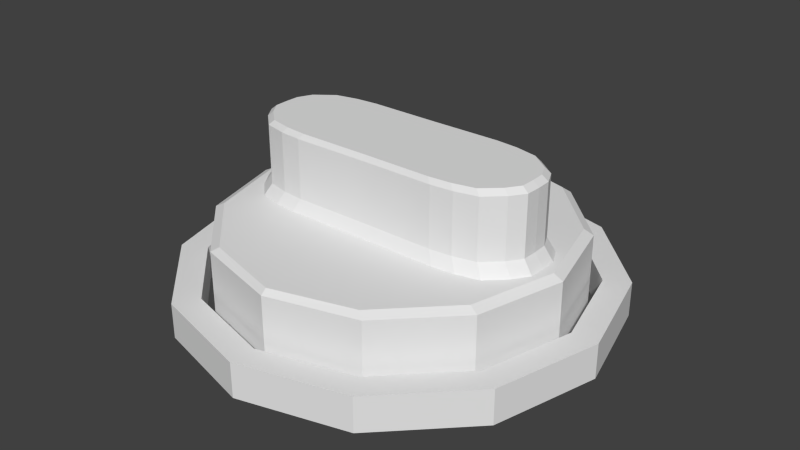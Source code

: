 # Source: knob.blend  (saved by Blender 2.75.0; exported with 4.5.12 LTS)
import bpy
from mathutils import Matrix  # noqa: F401  (used for matrix-valued properties, if any)

bpy.ops.wm.read_factory_settings(use_empty=True)
scene = bpy.context.scene
scene.name = 'Scene'

# ---- collections
col_collection_1 = bpy.data.collections.new('Collection 1'); scene.collection.children.link(col_collection_1)

# ---- world
world_world = bpy.data.worlds.new('World'); scene.world = world_world
world_world.color = (0.05088, 0.05088, 0.05088)
world_world.use_sun_shadow = False
world_world.sun_shadow_jitter_overblur = 0.0
world_world.cycles.sampling_method = 'MANUAL'
world_world.cycles.sample_map_resolution = 256

# ---- meshes
me_circle_001 = bpy.data.meshes.new('Circle.001')
me_circle_001.from_pydata([(-0.5328, 0.9228, 0.06932), (-0.9228, 0.5328, 0.06932), (-1.066, -4.479e-08, 0.06932), (-0.9228, -0.5328, 0.06932), (-0.5328, -0.9228, 0.06932), (-0.7278, -0.7278, 0.06932), (-0.7278, 0.7278, 0.06932), (-0.9942, -0.2664, 0.06932), (-0.9942, 0.2664, 0.06932), (-0.6303, -0.8253, 0.06932), (-0.6303, 0.8253, 0.06932), (3.259e-09, 1.066, 0.06932), (0.5328, 0.9228, 0.06932), (0.9228, 0.5328, 0.06932), (1.066, -4.479e-08, 0.06932), (0.9228, -0.5328, 0.06932), (0.5328, -0.9228, 0.06932), (3.259e-09, -1.066, 0.06932), (0.7278, -0.7278, 0.06932), (0.7278, 0.7278, 0.06932), (0.9942, -0.2664, 0.06932), (0.9942, 0.2664, 0.06932), (0.6303, -0.8253, 0.06932), (0.6303, 0.8253, 0.06932), (-0.6081, 1.053, 0.06932), (-1.053, 0.6081, 0.06932), (-1.216, -4.831e-08, 0.06932), (-1.053, -0.6081, 0.06932), (-0.6081, -1.053, 0.06932), (-0.8307, -0.8307, 0.06932), (-0.8307, 0.8307, 0.06932), (-1.135, -0.3041, 0.06932), (-1.135, 0.3041, 0.06932), (-0.7194, -0.942, 0.06932), (-0.7194, 0.942, 0.06932), (-3.3e-09, 1.216, 0.06932), (0.6081, 1.053, 0.06932), (1.053, 0.6081, 0.06932), (1.216, -4.831e-08, 0.06932), (1.053, -0.6081, 0.06932), (0.6081, -1.053, 0.06932), (-3.3e-09, -1.216, 0.06932), (0.8307, -0.8307, 0.06932), (0.8307, 0.8307, 0.06932), (1.135, -0.3041, 0.06932), (1.135, 0.3041, 0.06932), (0.7194, -0.942, 0.06932), (0.7194, 0.942, 0.06932), (-0.5328, 0.9228, 0.2679), (-0.9228, 0.5328, 0.2679), (-1.066, -4.479e-08, 0.2679), (-0.9228, -0.5328, 0.2679), (-0.5328, -0.9228, 0.2679), (-0.7278, -0.7278, 0.2679), (-0.7278, 0.7278, 0.2679), (-0.9942, -0.2664, 0.2679), (-0.9942, 0.2664, 0.2679), (-0.6303, -0.8253, 0.2679), (-0.6303, 0.8253, 0.2679), (3.259e-09, 1.066, 0.2679), (0.5328, 0.9228, 0.2679), (0.9228, 0.5328, 0.2679), (1.066, -4.479e-08, 0.2679), (0.9228, -0.5328, 0.2679), (0.5328, -0.9228, 0.2679), (3.259e-09, -1.066, 0.2679), (0.7278, -0.7278, 0.2679), (0.7278, 0.7278, 0.2679), (0.9942, -0.2664, 0.2679), (0.9942, 0.2664, 0.2679), (0.6303, -0.8253, 0.2679), (0.6303, 0.8253, 0.2679), (-0.6081, 1.053, 0.2679), (-1.053, 0.6081, 0.2679), (-1.216, -4.831e-08, 0.2679), (-1.053, -0.6081, 0.2679), (-0.6081, -1.053, 0.2679), (-0.8307, -0.8307, 0.2679), (-0.8307, 0.8307, 0.2679), (-1.135, -0.3041, 0.2679), (-1.135, 0.3041, 0.2679), (-0.7194, -0.942, 0.2679), (-0.7194, 0.942, 0.2679), (-3.3e-09, 1.216, 0.2679), (0.6081, 1.053, 0.2679), (1.053, 0.6081, 0.2679), (1.216, -4.831e-08, 0.2679), (1.053, -0.6081, 0.2679), (0.6081, -1.053, 0.2679), (-3.3e-09, -1.216, 0.2679), (0.8307, -0.8307, 0.2679), (0.8307, 0.8307, 0.2679), (1.135, -0.3041, 0.2679), (1.135, 0.3041, 0.2679), (0.7194, -0.942, 0.2679), (0.7194, 0.942, 0.2679)], [], [(0, 24, 35, 11), (20, 14, 38, 44), (3, 27, 31, 7), (16, 22, 46, 40), (10, 34, 24, 0), (18, 15, 39, 42), (2, 26, 32, 8), (8, 32, 25, 1), (17, 16, 40, 41), (6, 30, 34, 10), (7, 31, 26, 2), (22, 18, 42, 46), (4, 28, 33, 9), (5, 29, 27, 3), (13, 19, 43, 37), (12, 11, 35, 36), (17, 41, 28, 4), (15, 20, 44, 39), (23, 12, 36, 47), (9, 33, 29, 5), (14, 21, 45, 38), (21, 13, 37, 45), (1, 25, 30, 6), (19, 23, 47, 43), (48, 59, 83, 72), (68, 92, 86, 62), (51, 55, 79, 75), (64, 88, 94, 70), (58, 48, 72, 82), (66, 90, 87, 63), (50, 56, 80, 74), (56, 49, 73, 80), (65, 89, 88, 64), (54, 58, 82, 78), (55, 50, 74, 79), (70, 94, 90, 66), (52, 57, 81, 76), (53, 51, 75, 77), (61, 85, 91, 67), (60, 84, 83, 59), (65, 52, 76, 89), (63, 87, 92, 68), (71, 95, 84, 60), (57, 53, 77, 81), (62, 86, 93, 69), (69, 93, 85, 61), (49, 54, 78, 73), (67, 91, 95, 71), (25, 32, 80, 73), (23, 71, 60, 12), (39, 87, 90, 42), (0, 11, 59, 48), (26, 31, 79, 74), (21, 69, 61, 13), (40, 88, 89, 41), (10, 0, 48, 58), (27, 29, 77, 75), (20, 68, 62, 14), (42, 90, 94, 46), (8, 1, 49, 56), (28, 41, 89, 76), (18, 66, 63, 15), (43, 91, 85, 37), (7, 2, 50, 55), (29, 33, 81, 77), (17, 65, 64, 16), (44, 92, 87, 39), (5, 3, 51, 53), (30, 25, 73, 78), (22, 70, 66, 18), (45, 93, 86, 38), (17, 4, 52, 65), (31, 27, 75, 79), (13, 61, 67, 19), (47, 95, 91, 43), (9, 5, 53, 57), (32, 26, 74, 80), (15, 63, 68, 20), (46, 94, 88, 40), (1, 6, 54, 49), (34, 30, 78, 82), (14, 62, 69, 21), (3, 7, 55, 51), (33, 28, 76, 81), (19, 67, 71, 23), (2, 8, 56, 50), (35, 83, 84, 36), (16, 64, 70, 22), (6, 10, 58, 54), (36, 84, 95, 47), (35, 24, 72, 83), (4, 9, 57, 52), (37, 85, 93, 45), (24, 34, 82, 72), (12, 60, 59, 11), (38, 86, 92, 44)])
_uv = me_circle_001.uv_layers.new(name='UVMap')
_uv.uv.foreach_set('vector', [0.0, 0.0, 0.0, 0.0, 0.0, 0.0, 0.0, 0.0, 0.0, 0.0, 0.0, 0.0, 0.0, 0.0, 0.0, 0.0, 0.0, 0.0, 0.0, 0.0, 0.0, 0.0, 0.0, 0.0, 0.0, 0.0, 0.0, 0.0, 0.0, 0.0, 0.0, 0.0, 0.0, 0.0, 0.0, 0.0, 0.0, 0.0, 0.0, 0.0, 0.0, 0.0, 0.0, 0.0, 0.0, 0.0, 0.0, 0.0, 0.0, 0.0, 0.0, 0.0, 0.0, 0.0, 0.0, 0.0, 0.0, 0.0, 0.0, 0.0, 0.0, 0.0, 0.0, 0.0, 0.0, 0.0, 0.0, 0.0, 0.0, 0.0, 0.0, 0.0, 0.0, 0.0, 0.0, 0.0, 0.0, 0.0, 0.0, 0.0, 0.0, 0.0, 0.0, 0.0, 0.0, 0.0, 0.0, 0.0, 0.0, 0.0, 0.0, 0.0, 0.0, 0.0, 0.0, 0.0, 0.0, 0.0, 0.0, 0.0, 0.0, 0.0, 0.0, 0.0, 0.0, 0.0, 0.0, 0.0, 0.0, 0.0, 0.0, 0.0, 0.0, 0.0, 0.0, 0.0, 0.0, 0.0, 0.0, 0.0, 0.0, 0.0, 0.0, 0.0, 0.0, 0.0, 0.0, 0.0, 0.0, 0.0, 0.0, 0.0, 0.0, 0.0, 0.0, 0.0, 0.0, 0.0, 0.0, 0.0, 0.0, 0.0, 0.0, 0.0, 0.0, 0.0, 0.0, 0.0, 0.0, 0.0, 0.0, 0.0, 0.0, 0.0, 0.0, 0.0, 0.0, 0.0, 0.0, 0.0, 0.0, 0.0, 0.0, 0.0, 0.0, 0.0, 0.0, 0.0, 0.0, 0.0, 0.0, 0.0, 0.0, 0.0, 0.0, 0.0, 0.0, 0.0, 0.0, 0.0, 0.0, 0.0, 0.0, 0.0, 0.0, 0.0, 0.0, 0.0, 0.0, 0.0, 0.0, 0.0, 0.0, 0.0, 0.0, 0.0, 0.0, 0.0, 0.0, 0.0, 0.0, 0.0, 0.0, 0.0, 0.0, 0.0, 0.0, 0.0, 0.0, 0.0, 0.0, 0.0, 0.0, 0.0, 0.0, 0.0, 0.0, 0.0, 0.0, 0.0, 0.0, 0.0, 0.0, 0.0, 0.0, 0.0, 0.0, 0.0, 0.0, 0.0, 0.0, 0.0, 0.0, 0.0, 0.0, 0.0, 0.0, 0.0, 0.0, 0.0, 0.0, 0.0, 0.0, 0.0, 0.0, 0.0, 0.0, 0.0, 0.0, 0.0, 0.0, 0.0, 0.0, 0.0, 0.0, 0.0, 0.0, 0.0, 0.0, 0.0, 0.0, 0.0, 0.0, 0.0, 0.0, 0.0, 0.0, 0.0, 0.0, 0.0, 0.0, 0.0, 0.0, 0.0, 0.0, 0.0, 0.0, 0.0, 0.0, 0.0, 0.0, 0.0, 0.0, 0.0, 0.0, 0.0, 0.0, 0.0, 0.0, 0.0, 0.0, 0.0, 0.0, 0.0, 0.0, 0.0, 0.0, 0.0, 0.0, 0.0, 0.0, 0.0, 0.0, 0.0, 0.0, 0.0, 0.0, 0.0, 0.0, 0.0, 0.0, 0.0, 0.0, 0.0, 0.0, 0.0, 0.0, 0.0, 0.0, 0.0, 0.0, 0.0, 0.0, 0.0, 0.0, 0.0, 0.0, 0.0, 0.0, 0.0, 0.0, 0.0, 0.0, 0.0, 0.0, 0.0, 0.0, 0.0, 0.0, 0.0, 0.0, 0.0, 0.0, 0.0, 0.0, 0.0, 0.0, 0.0, 0.0, 0.0, 0.0, 0.0, 0.0, 0.0, 0.0, 0.0, 0.0, 0.0, 0.0, 0.0, 0.0, 0.0, 0.0, 0.0, 0.0, 0.0, 0.0, 0.0, 0.0, 0.0, 0.0, 0.0, 0.0, 0.0, 0.0, 0.0, 0.0, 0.0, 0.0, 0.0, 0.0, 0.0, 0.0, 0.0, 0.0, 0.0, 0.0, 0.0, 0.0, 0.0, 0.0, 0.0, 0.0, 0.0, 0.0, 0.0, 0.0, 0.0, 0.0, 0.0, 0.0, 0.0, 0.0, 0.0, 0.0, 0.0, 0.0, 0.0, 0.0, 0.0, 0.0, 0.0, 0.0, 0.0, 0.0, 0.0, 0.0, 0.0, 0.0, 0.0, 0.0, 0.0, 0.0, 0.0, 0.0, 0.0, 0.0, 0.0, 0.0, 0.0, 0.0, 0.0, 0.0, 0.0, 0.0, 0.0, 0.0, 0.0, 0.0, 0.0, 0.0, 0.0, 0.0, 0.0, 0.0, 0.0, 0.0, 0.0, 0.0, 0.0, 0.0, 0.0, 0.0, 0.0, 0.0, 0.0, 0.0, 0.0, 0.0, 0.0, 0.0, 0.0, 0.0, 0.0, 0.0, 0.0, 0.0, 0.0, 0.0, 0.0, 0.0, 0.0, 0.0, 0.0, 0.0, 0.0, 0.0, 0.0, 0.0, 0.0, 0.0, 0.0, 0.0, 0.0, 0.0, 0.0, 0.0, 0.0, 0.0, 0.0, 0.0, 0.0, 0.0, 0.0, 0.0, 0.0, 0.0, 0.0, 0.0, 0.0, 0.0, 0.0, 0.0, 0.0, 0.0, 0.0, 0.0, 0.0, 0.0, 0.0, 0.0, 0.0, 0.0, 0.0, 0.0, 0.0, 0.0, 0.0, 0.0, 0.0, 0.0, 0.0, 0.0, 0.0, 0.0, 0.0, 0.0, 0.0, 0.0, 0.0, 0.0, 0.0, 0.0, 0.0, 0.0, 0.0, 0.0, 0.0, 0.0, 0.0, 0.0, 0.0, 0.0, 0.0, 0.0, 0.0, 0.0, 0.0, 0.0, 0.0, 0.0, 0.0, 0.0, 0.0, 0.0, 0.0, 0.0, 0.0, 0.0, 0.0, 0.0, 0.0, 0.0, 0.0, 0.0, 0.0, 0.0, 0.0, 0.0, 0.0, 0.0, 0.0, 0.0, 0.0, 0.0, 0.0, 0.0, 0.0, 0.0, 0.0, 0.0, 0.0, 0.0, 0.0, 0.0, 0.0, 0.0, 0.0, 0.0, 0.0, 0.0, 0.0, 0.0, 0.0, 0.0, 0.0, 0.0, 0.0, 0.0, 0.0, 0.0, 0.0, 0.0, 0.0, 0.0, 0.0, 0.0, 0.0, 0.0, 0.0, 0.0, 0.0, 0.0, 0.0, 0.0, 0.0, 0.0, 0.0, 0.0, 0.0, 0.0, 0.0, 0.0, 0.0, 0.0, 0.0, 0.0, 0.0, 0.0, 0.0, 0.0, 0.0, 0.0, 0.0, 0.0, 0.0, 0.0, 0.0, 0.0, 0.0, 0.0, 0.0, 0.0, 0.0, 0.0, 0.0, 0.0, 0.0, 0.0, 0.0, 0.0, 0.0, 0.0, 0.0, 0.0, 0.0, 0.0, 0.0, 0.0, 0.0, 0.0, 0.0, 0.0, 0.0, 0.0, 0.0, 0.0, 0.0, 0.0, 0.0, 0.0, 0.0, 0.0, 0.0, 0.0, 0.0, 0.0, 0.0, 0.0, 0.0, 0.0, 0.0, 0.0, 0.0, 0.0, 0.0, 0.0, 0.0, 0.0, 0.0, 0.0, 0.0, 0.0, 0.0, 0.0, 0.0, 0.0, 0.0, 0.0, 0.0, 0.0, 0.0, 0.0, 0.0, 0.0, 0.0, 0.0, 0.0, 0.0, 0.0, 0.0, 0.0, 0.0, 0.0, 0.0, 0.0, 0.0, 0.0, 0.0, 0.0, 0.0, 0.0, 0.0, 0.0, 0.0, 0.0, 0.0, 0.0, 0.0, 0.0, 0.0, 0.0, 0.0, 0.0, 0.0, 0.0, 0.0, 0.0, 0.0, 0.0, 0.0, 0.0, 0.0, 0.0, 0.0, 0.0, 0.0, 0.0, 0.0, 0.0, 0.0, 0.0, 0.0, 0.0, 0.0, 0.0, 0.0, 0.0, 0.0, 0.0, 0.0, 0.0, 0.0, 0.0, 0.0, 0.0, 0.0, 0.0])
me_circle_001.use_remesh_preserve_volume = False
me_circle_001.use_remesh_preserve_attributes = False
me_circle_001.use_mirror_vertex_groups = False
me_circle_001.update()
me_circle = bpy.data.meshes.new('Circle')
me_circle.from_pydata([(-0.5, 0.866, 0.0), (-0.866, 0.5, 0.0), (-1.0, -4.371e-08, 0.0), (-0.866, -0.5, 0.0), (-0.5, -0.866, 0.0), (-0.5, 0.866, 0.5239), (-0.866, 0.5, 0.5239), (-1.0, -4.371e-08, 0.5239), (-0.866, -0.5, 0.5239), (-0.5, -0.866, 0.5239), (-0.4618, 0.8376, 0.5515), (-0.8158, 0.4836, 0.5515), (-0.9454, -5.229e-08, 0.5515), (-0.8158, -0.4836, 0.5515), (-0.4618, -0.8376, 0.5515), (-0.4641, 0.3232, 0.5515), (-0.8391, 0.1846, 0.5515), (-0.8874, -1.001e-07, 0.5515), (-0.8245, -0.1806, 0.5515), (-0.4641, -0.3232, 0.5515), (-0.683, -0.683, 0.0), (-0.683, -0.683, 0.5239), (-0.6388, -0.6606, 0.5515), (-0.722, -0.278, 0.5515), (-0.683, 0.683, 0.0), (-0.683, 0.683, 0.5239), (-0.6388, 0.6606, 0.5515), (-0.722, 0.278, 0.5515), (-0.933, -0.25, 0.0), (-0.933, -0.25, 0.5239), (-0.8806, -0.2418, 0.5515), (-0.8843, -0.09315, 0.5515), (-0.933, 0.25, 0.0), (-0.933, 0.25, 0.5239), (-0.8806, 0.2418, 0.5515), (-0.8843, 0.09031, 0.5515), (-0.4264, 0.297, 0.6255), (-0.7918, 0.1696, 0.6255), (-0.8361, -1.03e-07, 0.6255), (-0.7784, -0.166, 0.6255), (-0.4264, -0.297, 0.6255), (-0.681, -0.2555, 0.6255), (-0.681, 0.2555, 0.6255), (-0.8333, -0.0856, 0.6255), (-0.8333, 0.08299, 0.6255), (-0.4264, 0.297, 0.9636), (-0.7918, 0.1696, 0.9636), (-0.8361, -1.03e-07, 0.9636), (-0.7784, -0.166, 0.9636), (-0.4264, -0.297, 0.9636), (-0.5266, -0.2681, 0.9923), (-0.681, -0.2555, 0.9636), (-0.681, 0.2555, 0.9636), (-0.5537, -0.2855, 0.9636), (-0.5537, -0.2855, 0.6255), (-0.593, -0.3107, 0.5515), (-0.5503, -0.7491, 0.5515), (-0.8333, -0.0856, 0.9636), (-0.8333, 0.08299, 0.9636), (-0.4005, 0.2789, 0.9923), (-0.7592, 0.1593, 0.9923), (-0.8009, -1.05e-07, 0.9923), (-0.7466, -0.1559, 0.9923), (-0.4005, -0.2789, 0.9923), (-0.5915, -0.7745, 0.5239), (-0.5915, -0.7745, 0.0), (-0.5266, 0.2681, 0.9923), (-0.5537, 0.2855, 0.9636), (-0.5537, 0.2855, 0.6255), (-0.6528, -0.24, 0.9923), (-0.6528, 0.24, 0.9923), (-0.593, 0.3107, 0.5515), (-0.5503, 0.7491, 0.5515), (-0.5915, 0.7745, 0.5239), (-0.5915, 0.7745, 0.0), (-0.7982, -0.0804, 0.9923), (-0.7982, 0.07794, 0.9923), (0.0, 1.0, 0.0), (0.5, 0.866, 0.0), (0.866, 0.5, 0.0), (1.0, -4.371e-08, 0.0), (0.866, -0.5, 0.0), (0.5, -0.866, 0.0), (0.0, -1.0, 0.0), (0.0, 1.0, 0.5239), (0.5, 0.866, 0.5239), (0.866, 0.5, 0.5239), (1.0, -4.371e-08, 0.5239), (0.866, -0.5, 0.5239), (0.5, -0.866, 0.5239), (0.0, -1.0, 0.5239), (0.0, 0.9672, 0.5515), (0.4618, 0.8376, 0.5515), (0.8158, 0.4836, 0.5515), (0.9454, -5.229e-08, 0.5515), (0.8158, -0.4836, 0.5515), (0.4618, -0.8376, 0.5515), (0.0, -0.9672, 0.5515), (0.0, 0.3204, 0.5515), (0.4641, 0.3232, 0.5515), (0.8391, 0.1846, 0.5515), (0.8874, -1.001e-07, 0.5515), (0.8245, -0.1806, 0.5515), (0.4641, -0.3232, 0.5515), (0.0, -0.3204, 0.5515), (0.683, -0.683, 0.0), (0.683, -0.683, 0.5239), (0.6388, -0.6606, 0.5515), (0.722, -0.278, 0.5515), (0.683, 0.683, 0.0), (0.683, 0.683, 0.5239), (0.6388, 0.6606, 0.5515), (0.722, 0.278, 0.5515), (0.933, -0.25, 0.0), (0.933, -0.25, 0.5239), (0.8806, -0.2418, 0.5515), (0.8843, -0.09315, 0.5515), (0.933, 0.25, 0.0), (0.933, 0.25, 0.5239), (0.8806, 0.2418, 0.5515), (0.8843, 0.09031, 0.5515), (0.0, 0.2944, 0.6255), (0.4264, 0.297, 0.6255), (0.7918, 0.1696, 0.6255), (0.8361, -1.03e-07, 0.6255), (0.7784, -0.166, 0.6255), (0.4264, -0.297, 0.6255), (0.0, -0.2944, 0.6255), (0.681, -0.2555, 0.6255), (0.681, 0.2555, 0.6255), (0.8333, -0.0856, 0.6255), (0.8333, 0.08299, 0.6255), (0.0, 0.2944, 0.9636), (0.4264, 0.297, 0.9636), (0.7918, 0.1696, 0.9636), (0.8361, -1.03e-07, 0.9636), (0.7784, -0.166, 0.9636), (0.4264, -0.297, 0.9636), (0.0, -0.2944, 0.9636), (0.5266, -0.2681, 0.9923), (0.681, -0.2555, 0.9636), (0.681, 0.2555, 0.9636), (0.5537, -0.2855, 0.9636), (0.5537, -0.2855, 0.6255), (0.593, -0.3107, 0.5515), (0.5503, -0.7491, 0.5515), (0.8333, -0.0856, 0.9636), (0.8333, 0.08299, 0.9636), (0.0, 0.2765, 0.9923), (0.4005, 0.2789, 0.9923), (0.7592, 0.1593, 0.9923), (0.8009, -1.05e-07, 0.9923), (0.7466, -0.1559, 0.9923), (0.4005, -0.2789, 0.9923), (0.0, -0.2765, 0.9923), (0.5915, -0.7745, 0.5239), (0.5915, -0.7745, 0.0), (0.5266, 0.2681, 0.9923), (0.5537, 0.2855, 0.9636), (0.5537, 0.2855, 0.6255), (0.6528, -0.24, 0.9923), (0.6528, 0.24, 0.9923), (0.593, 0.3107, 0.5515), (0.5503, 0.7491, 0.5515), (0.5915, 0.7745, 0.5239), (0.5915, 0.7745, 0.0), (0.7982, -0.0804, 0.9923), (0.7982, 0.07794, 0.9923)], [], [(28, 29, 7, 2), (0, 5, 84, 77), (20, 21, 8, 3), (74, 73, 5, 0), (83, 90, 9, 4), (32, 33, 6, 1), (73, 72, 10, 5), (90, 97, 14, 9), (33, 34, 11, 6), (29, 30, 12, 7), (5, 10, 91, 84), (21, 22, 13, 8), (34, 35, 16, 11), (30, 31, 17, 12), (10, 15, 98, 91), (22, 23, 18, 13), (72, 71, 15, 10), (97, 104, 19, 14), (56, 55, 23, 22), (64, 56, 22, 21), (65, 64, 21, 20), (11, 16, 27, 26), (6, 11, 26, 25), (1, 6, 25, 24), (13, 18, 31, 30), (8, 13, 30, 29), (3, 8, 29, 28), (12, 17, 35, 34), (7, 12, 34, 33), (2, 7, 33, 32), (15, 36, 121, 98), (55, 54, 41, 23), (71, 68, 36, 15), (17, 38, 44, 35), (16, 37, 42, 27), (35, 44, 37, 16), (18, 39, 43, 31), (31, 43, 38, 17), (23, 41, 39, 18), (104, 127, 40, 19), (36, 45, 132, 121), (14, 19, 55, 56), (68, 67, 45, 36), (44, 58, 46, 37), (43, 57, 47, 38), (39, 48, 57, 43), (63, 154, 148, 59, 66, 70, 60, 76, 61, 75, 62, 69, 50), (41, 51, 48, 39), (38, 47, 58, 44), (54, 53, 51, 41), (127, 138, 49, 40), (37, 46, 52, 42), (53, 50, 69, 51), (138, 154, 63, 49), (46, 60, 70, 52), (9, 14, 56, 64), (40, 49, 53, 54), (4, 9, 64, 65), (45, 59, 148, 132), (42, 52, 67, 68), (19, 40, 54, 55), (67, 66, 59, 45), (26, 27, 71, 72), (49, 63, 50, 53), (58, 76, 60, 46), (24, 25, 73, 74), (25, 26, 72, 73), (57, 75, 61, 47), (48, 62, 75, 57), (27, 42, 68, 71), (51, 69, 62, 48), (47, 61, 76, 58), (52, 70, 66, 67), (113, 80, 87, 114), (78, 77, 84, 85), (105, 81, 88, 106), (165, 78, 85, 164), (83, 82, 89, 90), (117, 79, 86, 118), (164, 85, 92, 163), (90, 89, 96, 97), (118, 86, 93, 119), (114, 87, 94, 115), (85, 84, 91, 92), (106, 88, 95, 107), (119, 93, 100, 120), (115, 94, 101, 116), (92, 91, 98, 99), (107, 95, 102, 108), (163, 92, 99, 162), (97, 96, 103, 104), (145, 107, 108, 144), (155, 106, 107, 145), (156, 105, 106, 155), (93, 111, 112, 100), (86, 110, 111, 93), (79, 109, 110, 86), (95, 115, 116, 102), (88, 114, 115, 95), (81, 113, 114, 88), (94, 119, 120, 101), (87, 118, 119, 94), (80, 117, 118, 87), (99, 98, 121, 122), (144, 108, 128, 143), (162, 99, 122, 159), (101, 120, 131, 124), (100, 112, 129, 123), (120, 100, 123, 131), (102, 116, 130, 125), (116, 101, 124, 130), (108, 102, 125, 128), (104, 103, 126, 127), (122, 121, 132, 133), (96, 145, 144, 103), (159, 122, 133, 158), (131, 123, 134, 147), (130, 124, 135, 146), (125, 130, 146, 136), (153, 139, 160, 152, 166, 151, 167, 150, 161, 157, 149, 148, 154), (128, 125, 136, 140), (124, 131, 147, 135), (143, 128, 140, 142), (127, 126, 137, 138), (123, 129, 141, 134), (142, 140, 160, 139), (138, 137, 153, 154), (134, 141, 161, 150), (89, 155, 145, 96), (126, 143, 142, 137), (82, 156, 155, 89), (133, 132, 148, 149), (129, 159, 158, 141), (103, 144, 143, 126), (158, 133, 149, 157), (111, 163, 162, 112), (137, 142, 139, 153), (147, 134, 150, 167), (109, 165, 164, 110), (110, 164, 163, 111), (146, 135, 151, 166), (136, 146, 166, 152), (112, 162, 159, 129), (140, 136, 152, 160), (135, 147, 167, 151), (141, 158, 157, 161)])
_uv = me_circle.uv_layers.new(name='UVMap')
_uv.uv.foreach_set('vector', [0.1686, 0.6439, 0.3372, 0.6439, 0.3372, 0.7164, 0.1686, 0.7164, 0.502, 0.8671, 0.3372, 0.8671, 0.3463, 0.7192, 0.5111, 0.7192, 0.6432, 0.4581, 0.808, 0.4581, 0.8205, 0.5123, 0.6557, 0.5123, 0.1686, 0.9527, 0.3372, 0.9527, 0.3372, 0.9815, 0.1686, 0.9815, 0.6217, 0.2561, 0.7865, 0.2561, 0.7956, 0.404, 0.6308, 0.404, 0.1686, 0.7915, 0.3372, 0.7915, 0.3372, 0.8665, 0.1686, 0.8665, 0.5592, 0.1097, 0.5443, 0.1138, 0.5241, 0.08174, 0.5384, 0.07655, 0.2276, 0.5714, 0.2303, 0.562, 0.3846, 0.5603, 0.3941, 0.5714, 0.6217, 0.2857, 0.6047, 0.284, 0.6047, 0.21, 0.6217, 0.2091, 0.58, 0.4285, 0.5644, 0.4222, 0.6047, 0.358, 0.6217, 0.3622, 0.5384, 0.07655, 0.5241, 0.08174, 0.3914, 0.009377, 0.3941, 0.0, 0.4663, 0.5331, 0.4544, 0.5233, 0.5241, 0.4863, 0.5384, 0.4948, 0.6047, 0.284, 0.5932, 0.3276, 0.5871, 0.2972, 0.6047, 0.21, 0.5644, 0.4222, 0.5779, 0.38, 0.5867, 0.3536, 0.6047, 0.358, 0.5241, 0.08174, 0.482, 0.2289, 0.3375, 0.1942, 0.3914, 0.009377, 0.4544, 0.5233, 0.5121, 0.4204, 0.5521, 0.4004, 0.5241, 0.4863, 0.5443, 0.1138, 0.5211, 0.2423, 0.482, 0.2289, 0.5241, 0.08174, 0.2303, 0.562, 0.2842, 0.3772, 0.4282, 0.4135, 0.3846, 0.5603, 0.4195, 0.5418, 0.4693, 0.4198, 0.5121, 0.4204, 0.4544, 0.5233, 0.4302, 0.5522, 0.4195, 0.5418, 0.4544, 0.5233, 0.4663, 0.5331, 0.637, 0.4311, 0.8018, 0.4311, 0.808, 0.4581, 0.6432, 0.4581, 0.6047, 0.21, 0.5871, 0.2972, 0.5584, 0.2615, 0.5644, 0.1459, 0.6217, 0.2091, 0.6047, 0.21, 0.5644, 0.1459, 0.58, 0.1428, 0.1686, 0.8665, 0.3372, 0.8665, 0.3372, 0.924, 0.1686, 0.924, 0.5241, 0.4863, 0.5521, 0.4004, 0.5779, 0.38, 0.5644, 0.4222, 0.5384, 0.4948, 0.5241, 0.4863, 0.5644, 0.4222, 0.58, 0.4285, 0.1686, 0.5714, 0.3372, 0.5714, 0.3372, 0.6439, 0.1686, 0.6439, 0.6047, 0.358, 0.5867, 0.3536, 0.5932, 0.3276, 0.6047, 0.284, 0.6217, 0.3622, 0.6047, 0.358, 0.6047, 0.284, 0.6217, 0.2857, 0.1686, 0.7164, 0.3372, 0.7164, 0.3372, 0.7915, 0.1686, 0.7915, 0.9648, 0.88, 0.9397, 0.8689, 0.9395, 0.7428, 0.9646, 0.7428, 0.7651, 0.5807, 0.7401, 0.5924, 0.7381, 0.5547, 0.7629, 0.5426, 0.9639, 0.9182, 0.9389, 0.9066, 0.9397, 0.8689, 0.9648, 0.88, 0.3939, 0.989, 0.3949, 0.9671, 0.4217, 0.9671, 0.423, 0.989, 0.9553, 0.991, 0.931, 0.977, 0.9369, 0.9442, 0.9617, 0.9563, 0.423, 0.989, 0.4217, 0.9671, 0.4503, 0.9671, 0.4542, 0.989, 0.3372, 0.989, 0.3428, 0.9671, 0.3675, 0.9671, 0.364, 0.989, 0.364, 0.989, 0.3675, 0.9671, 0.3949, 0.9671, 0.3939, 0.989, 0.7629, 0.5426, 0.7381, 0.5547, 0.732, 0.5259, 0.7563, 0.5123, 0.7658, 0.7561, 0.7407, 0.7561, 0.7409, 0.63, 0.766, 0.6189, 0.9397, 0.8689, 0.8334, 0.8689, 0.8332, 0.7428, 0.9395, 0.7428, 0.3846, 0.5603, 0.4282, 0.4135, 0.4693, 0.4198, 0.4195, 0.5418, 0.9389, 0.9066, 0.8326, 0.9066, 0.8334, 0.8689, 0.9397, 0.8689, 0.4217, 0.9671, 0.4217, 0.8671, 0.4503, 0.8671, 0.4503, 0.9671, 0.3675, 0.9671, 0.3675, 0.8671, 0.3949, 0.8671, 0.3949, 0.9671, 0.3428, 0.9671, 0.3428, 0.8671, 0.3675, 0.8671, 0.3675, 0.9671, 0.8205, 0.3658, 0.8213, 0.2473, 0.9992, 0.2473, 1.0, 0.3658, 0.9965, 0.4031, 0.9875, 0.4404, 0.9615, 0.4718, 0.9353, 0.4834, 0.9102, 0.4842, 0.8844, 0.4834, 0.8601, 0.4681, 0.833, 0.4404, 0.8239, 0.4031, 0.7381, 0.5547, 0.6318, 0.5547, 0.6257, 0.5259, 0.732, 0.5259, 0.3949, 0.9671, 0.3949, 0.8671, 0.4217, 0.8671, 0.4217, 0.9671, 0.7401, 0.5924, 0.6338, 0.5924, 0.6318, 0.5547, 0.7381, 0.5547, 0.7407, 0.7561, 0.6344, 0.7561, 0.6346, 0.63, 0.7409, 0.63, 0.931, 0.977, 0.8247, 0.977, 0.8306, 0.9442, 0.9369, 0.9442, 0.6338, 0.5924, 0.6236, 0.6004, 0.6217, 0.5631, 0.6318, 0.5547, 0.6344, 0.7561, 0.6242, 0.7561, 0.6243, 0.6377, 0.6346, 0.63, 0.9648, 0.4815, 0.9615, 0.4718, 0.9875, 0.4404, 0.9925, 0.4487, 0.3941, 0.5714, 0.3846, 0.5603, 0.4195, 0.5418, 0.4302, 0.5522, 0.7409, 0.63, 0.6346, 0.63, 0.6338, 0.5924, 0.7401, 0.5924, 0.6308, 0.404, 0.7956, 0.404, 0.8018, 0.4311, 0.637, 0.4311, 0.8334, 0.8689, 0.8231, 0.8612, 0.823, 0.7428, 0.8332, 0.7428, 0.9369, 0.9442, 0.8306, 0.9442, 0.8326, 0.9066, 0.9389, 0.9066, 0.766, 0.6189, 0.7409, 0.63, 0.7401, 0.5924, 0.7651, 0.5807, 0.8326, 0.9066, 0.8224, 0.8985, 0.8231, 0.8612, 0.8334, 0.8689, 0.5644, 0.1459, 0.5584, 0.2615, 0.5211, 0.2423, 0.5443, 0.1138, 0.6346, 0.63, 0.6243, 0.6377, 0.6236, 0.6004, 0.6338, 0.5924, 0.9369, 0.4937, 0.9353, 0.4834, 0.9615, 0.4718, 0.9648, 0.4815, 0.1686, 0.924, 0.3372, 0.924, 0.3372, 0.9527, 0.1686, 0.9527, 0.58, 0.1428, 0.5644, 0.1459, 0.5443, 0.1138, 0.5592, 0.1097, 0.8827, 0.4937, 0.8844, 0.4834, 0.9102, 0.4842, 0.9102, 0.4946, 0.8568, 0.4775, 0.8601, 0.4681, 0.8844, 0.4834, 0.8827, 0.4937, 0.9617, 0.9563, 0.9369, 0.9442, 0.9389, 0.9066, 0.9639, 0.9182, 0.828, 0.4487, 0.833, 0.4404, 0.8601, 0.4681, 0.8568, 0.4775, 0.9102, 0.4946, 0.9102, 0.4842, 0.9353, 0.4834, 0.9369, 0.4937, 0.8306, 0.9442, 0.8205, 0.9358, 0.8224, 0.8985, 0.8326, 0.9066, 0.1686, 0.6439, 0.1686, 0.7164, 5.754e-08, 0.7164, 1.918e-08, 0.6439, 0.502, 0.5714, 0.5111, 0.7192, 0.3463, 0.7192, 0.3372, 0.5714, 0.6432, 0.05413, 0.6557, 0.0, 0.8205, 0.0, 0.808, 0.05413, 0.1686, 0.9527, 0.1686, 0.9815, 1.343e-07, 0.9815, 1.343e-07, 0.9527, 0.6217, 0.2561, 0.6308, 0.1083, 0.7956, 0.1083, 0.7865, 0.2561, 0.1686, 0.7915, 0.1686, 0.8665, 9.591e-08, 0.8665, 5.754e-08, 0.7915, 0.1915, 0.01914, 0.2276, 0.0, 0.2371, 0.01105, 0.2022, 0.02956, 0.2276, 0.5714, 0.08329, 0.4948, 0.09754, 0.4896, 0.2303, 0.562, 0.04164, 0.1428, 0.08329, 0.07655, 0.09754, 0.08508, 0.05726, 0.1492, 0.0, 0.2857, 0.0, 0.2091, 0.01698, 0.2133, 0.01698, 0.2874, 0.2276, 0.0, 0.3941, 0.0, 0.3914, 0.009377, 0.2371, 0.01105, 0.04164, 0.4285, 1.918e-08, 0.3622, 0.01698, 0.3614, 0.05726, 0.4255, 0.05726, 0.1492, 0.09754, 0.08508, 0.06537, 0.1687, 0.0435, 0.1922, 0.01698, 0.2874, 0.01698, 0.2133, 0.03501, 0.2178, 0.02822, 0.2446, 0.2371, 0.01105, 0.3914, 0.009377, 0.3375, 0.1942, 0.1935, 0.1578, 0.05726, 0.4255, 0.01698, 0.3614, 0.0395, 0.2742, 0.06325, 0.3098, 0.2022, 0.02956, 0.2371, 0.01105, 0.1935, 0.1578, 0.1524, 0.1515, 0.2303, 0.562, 0.09754, 0.4896, 0.1397, 0.3425, 0.2842, 0.3772, 0.0774, 0.4576, 0.05726, 0.4255, 0.06325, 0.3098, 0.1006, 0.329, 0.06247, 0.4617, 0.04164, 0.4285, 0.05726, 0.4255, 0.0774, 0.4576, 0.637, 0.08119, 0.6432, 0.05413, 0.808, 0.05413, 0.8018, 0.08119, 0.09754, 0.08508, 0.1673, 0.04806, 0.1096, 0.151, 0.06537, 0.1687, 0.08329, 0.07655, 0.1554, 0.03827, 0.1673, 0.04806, 0.09754, 0.08508, 0.1686, 0.8665, 0.1686, 0.924, 1.151e-07, 0.924, 9.591e-08, 0.8665, 0.01698, 0.3614, 0.01698, 0.2874, 0.02822, 0.2446, 0.0395, 0.2742, 1.918e-08, 0.3622, 0.0, 0.2857, 0.01698, 0.2874, 0.01698, 0.3614, 0.1686, 0.5714, 0.1686, 0.6439, 1.918e-08, 0.6439, 0.0, 0.5714, 0.01698, 0.2133, 0.05726, 0.1492, 0.0435, 0.1922, 0.03501, 0.2178, 0.0, 0.2091, 0.04164, 0.1428, 0.05726, 0.1492, 0.01698, 0.2133, 0.1686, 0.7164, 0.1686, 0.7915, 5.754e-08, 0.7915, 5.754e-08, 0.7164, 0.9648, 0.6055, 0.9646, 0.7428, 0.9395, 0.7428, 0.9397, 0.6167, 0.7651, 0.9315, 0.7629, 0.9697, 0.7381, 0.9576, 0.7401, 0.9199, 0.9639, 0.5674, 0.9648, 0.6055, 0.9397, 0.6167, 0.9389, 0.579, 0.5109, 0.8671, 0.5399, 0.8671, 0.5386, 0.889, 0.5119, 0.889, 0.9553, 0.4946, 0.9617, 0.5292, 0.9369, 0.5414, 0.931, 0.5086, 0.5399, 0.8671, 0.5712, 0.8671, 0.5673, 0.889, 0.5386, 0.889, 0.4542, 0.8671, 0.481, 0.8671, 0.4845, 0.889, 0.4598, 0.889, 0.481, 0.8671, 0.5109, 0.8671, 0.5119, 0.889, 0.4845, 0.889, 0.7629, 0.9697, 0.7563, 1.0, 0.732, 0.9864, 0.7381, 0.9576, 0.7658, 0.7561, 0.766, 0.8934, 0.7409, 0.8823, 0.7407, 0.7561, 0.9397, 0.6167, 0.9395, 0.7428, 0.8332, 0.7428, 0.8334, 0.6167, 0.09754, 0.4896, 0.0774, 0.4576, 0.1006, 0.329, 0.1397, 0.3425, 0.9389, 0.579, 0.9397, 0.6167, 0.8334, 0.6167, 0.8326, 0.579, 0.5386, 0.889, 0.5673, 0.889, 0.5673, 0.989, 0.5386, 0.989, 0.4845, 0.889, 0.5119, 0.889, 0.5119, 0.989, 0.4845, 0.989, 0.4598, 0.889, 0.4845, 0.889, 0.4845, 0.989, 0.4598, 0.989, 0.8205, 0.1288, 0.8239, 0.09154, 0.833, 0.05423, 0.8601, 0.02648, 0.8844, 0.01123, 0.9102, 0.01044, 0.9353, 0.01123, 0.9615, 0.02275, 0.9875, 0.05423, 0.9965, 0.09154, 1.0, 0.1288, 0.9992, 0.2473, 0.8213, 0.2473, 0.7381, 0.9576, 0.732, 0.9864, 0.6257, 0.9864, 0.6318, 0.9576, 0.5119, 0.889, 0.5386, 0.889, 0.5386, 0.989, 0.5119, 0.989, 0.7401, 0.9199, 0.7381, 0.9576, 0.6318, 0.9576, 0.6338, 0.9199, 0.7407, 0.7561, 0.7409, 0.8823, 0.6346, 0.8823, 0.6344, 0.7561, 0.931, 0.5086, 0.9369, 0.5414, 0.8306, 0.5414, 0.8247, 0.5086, 0.6338, 0.9199, 0.6318, 0.9576, 0.6217, 0.9492, 0.6236, 0.9119, 0.6344, 0.7561, 0.6346, 0.8823, 0.6243, 0.8746, 0.6242, 0.7561, 0.9648, 0.01311, 0.9925, 0.04588, 0.9875, 0.05423, 0.9615, 0.02275, 0.08329, 0.4948, 0.06247, 0.4617, 0.0774, 0.4576, 0.09754, 0.4896, 0.7409, 0.8823, 0.7401, 0.9199, 0.6338, 0.9199, 0.6346, 0.8823, 0.6308, 0.1083, 0.637, 0.08119, 0.8018, 0.08119, 0.7956, 0.1083, 0.8334, 0.6167, 0.8332, 0.7428, 0.823, 0.7428, 0.8231, 0.6243, 0.9369, 0.5414, 0.9389, 0.579, 0.8326, 0.579, 0.8306, 0.5414, 0.766, 0.8934, 0.7651, 0.9315, 0.7401, 0.9199, 0.7409, 0.8823, 0.8326, 0.579, 0.8334, 0.6167, 0.8231, 0.6243, 0.8224, 0.587, 0.1673, 0.04806, 0.2022, 0.02956, 0.1524, 0.1515, 0.1096, 0.151, 0.6346, 0.8823, 0.6338, 0.9199, 0.6236, 0.9119, 0.6243, 0.8746, 0.9369, 0.0008469, 0.9648, 0.01311, 0.9615, 0.02275, 0.9353, 0.01123, 0.1686, 0.924, 0.1686, 0.9527, 1.343e-07, 0.9527, 1.151e-07, 0.924, 0.1554, 0.03827, 0.1915, 0.01914, 0.2022, 0.02956, 0.1673, 0.04806, 0.8827, 0.0008479, 0.9102, 0.0, 0.9102, 0.01044, 0.8844, 0.01123, 0.8568, 0.01708, 0.8827, 0.0008479, 0.8844, 0.01123, 0.8601, 0.02648, 0.9617, 0.5292, 0.9639, 0.5674, 0.9389, 0.579, 0.9369, 0.5414, 0.828, 0.04588, 0.8568, 0.01708, 0.8601, 0.02648, 0.833, 0.05423, 0.9102, 0.0, 0.9369, 0.0008469, 0.9353, 0.01123, 0.9102, 0.01044, 0.8306, 0.5414, 0.8326, 0.579, 0.8224, 0.587, 0.8205, 0.5497])
me_circle.use_remesh_preserve_volume = False
me_circle.use_remesh_preserve_attributes = False
me_circle.use_mirror_vertex_groups = False
me_circle.update()

# ---- objects
ob_highlight = bpy.data.objects.new('Highlight', me_circle_001)
ob_renderer = bpy.data.objects.new('renderer', me_circle)

# ---- transforms, parenting, visibility, modifiers, constraints
ob_highlight.location = (0.0, 0.0, 0.0)
ob_highlight.lineart.crease_threshold = 0.0
ob_renderer.location = (0.0, 0.0, 0.0)
ob_renderer.lineart.crease_threshold = 0.0

# ---- collection membership
col_collection_1.objects.link(ob_highlight)
col_collection_1.objects.link(ob_renderer)

# ---- scene / render settings (as saved in the file)
scene.frame_start = 1; scene.frame_end = 250; scene.frame_set(19)
scene.render.engine = 'BLENDER_EEVEE_NEXT'
scene.render.resolution_percentage = 50
scene.render.dither_intensity = 0.0
scene.cycles.use_denoising = False
scene.cycles.samples = 10
scene.cycles.sampling_pattern = 'TABULATED_SOBOL'
scene.cycles.light_sampling_threshold = 0.0
scene.cycles.use_adaptive_sampling = False
scene.cycles.use_light_tree = False
scene.cycles.blur_glossy = 0.0
scene.cycles.pixel_filter_type = 'GAUSSIAN'
scene.cycles.sample_clamp_indirect = 0.0
scene.view_settings.view_transform = 'Standard'
bpy.context.view_layer.update()

# ---- added for rendering (the .blend has no active camera and no usable light): camera, sun
cam_auto = bpy.data.cameras.new('AutoCamera')
cam_auto.lens = 50.0
cam_auto.sensor_width = 36.0
cam_auto.clip_end = 1000.0
ob_auto_camera = bpy.data.objects.new('AutoCamera', cam_auto)
scene.collection.objects.link(ob_auto_camera)
ob_auto_camera.location = (3.31251, -3.97502, 3.14615)
ob_auto_camera.rotation_euler = (1.09748, -7.21219e-08, 0.694738)
scene.camera = ob_auto_camera
light_auto_sun = bpy.data.lights.new('AutoSun', 'SUN')
light_auto_sun.energy = 3.0
light_auto_sun.angle = 0.0523599
ob_auto_sun = bpy.data.objects.new('AutoSun', light_auto_sun)
scene.collection.objects.link(ob_auto_sun)
ob_auto_sun.rotation_euler = (0.872665, 0.174533, 0.523599)
bpy.context.view_layer.update()

